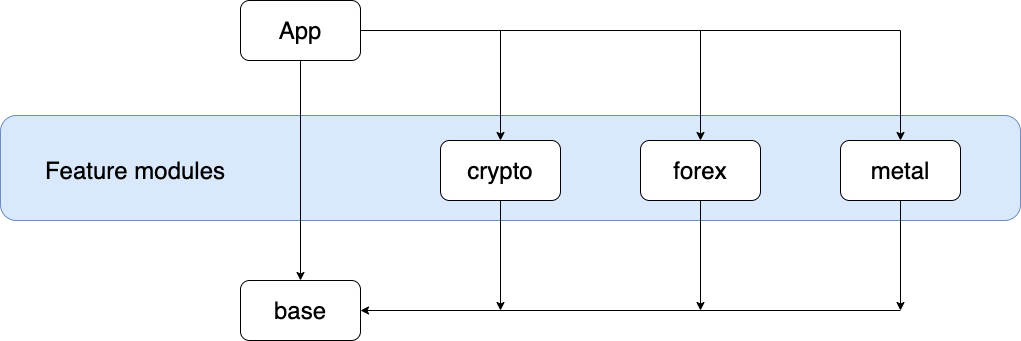

The diagram above was exported from draw.io. Its source (the exported page's mxGraphModel, read from the mxfile embedded in the PNG):
<mxGraphModel dx="1426" dy="688" grid="1" gridSize="10" guides="1" tooltips="1" connect="1" arrows="1" fold="1" page="1" pageScale="1" pageWidth="827" pageHeight="1169" math="0" shadow="0">
  <root>
    <mxCell id="0" />
    <mxCell id="1" parent="0" />
    <mxCell id="zwXkXuT2sbPMBSCvAfM_-16" value="" style="rounded=1;whiteSpace=wrap;html=1;fillColor=#dae8fc;strokeColor=#6c8ebf;" vertex="1" parent="1">
      <mxGeometry x="80" y="175" width="1020" height="105" as="geometry" />
    </mxCell>
    <mxCell id="zwXkXuT2sbPMBSCvAfM_-6" style="edgeStyle=orthogonalEdgeStyle;rounded=0;orthogonalLoop=1;jettySize=auto;html=1;" edge="1" parent="1" source="zwXkXuT2sbPMBSCvAfM_-1" target="zwXkXuT2sbPMBSCvAfM_-2">
      <mxGeometry relative="1" as="geometry" />
    </mxCell>
    <mxCell id="zwXkXuT2sbPMBSCvAfM_-7" style="edgeStyle=orthogonalEdgeStyle;rounded=0;orthogonalLoop=1;jettySize=auto;html=1;" edge="1" parent="1" source="zwXkXuT2sbPMBSCvAfM_-1" target="zwXkXuT2sbPMBSCvAfM_-4">
      <mxGeometry relative="1" as="geometry" />
    </mxCell>
    <mxCell id="zwXkXuT2sbPMBSCvAfM_-10" style="edgeStyle=orthogonalEdgeStyle;rounded=0;orthogonalLoop=1;jettySize=auto;html=1;" edge="1" parent="1" source="zwXkXuT2sbPMBSCvAfM_-1" target="zwXkXuT2sbPMBSCvAfM_-8">
      <mxGeometry relative="1" as="geometry" />
    </mxCell>
    <mxCell id="zwXkXuT2sbPMBSCvAfM_-11" style="edgeStyle=orthogonalEdgeStyle;rounded=0;orthogonalLoop=1;jettySize=auto;html=1;" edge="1" parent="1" source="zwXkXuT2sbPMBSCvAfM_-1" target="zwXkXuT2sbPMBSCvAfM_-3">
      <mxGeometry relative="1" as="geometry" />
    </mxCell>
    <mxCell id="zwXkXuT2sbPMBSCvAfM_-1" value="App" style="rounded=1;whiteSpace=wrap;html=1;fontSize=24;" vertex="1" parent="1">
      <mxGeometry x="320" y="60" width="120" height="60" as="geometry" />
    </mxCell>
    <mxCell id="zwXkXuT2sbPMBSCvAfM_-14" style="edgeStyle=orthogonalEdgeStyle;rounded=0;orthogonalLoop=1;jettySize=auto;html=1;exitX=0.5;exitY=1;exitDx=0;exitDy=0;" edge="1" parent="1" source="zwXkXuT2sbPMBSCvAfM_-2">
      <mxGeometry relative="1" as="geometry">
        <mxPoint x="980" y="370" as="targetPoint" />
      </mxGeometry>
    </mxCell>
    <mxCell id="zwXkXuT2sbPMBSCvAfM_-2" value="metal" style="rounded=1;whiteSpace=wrap;html=1;fontSize=24;" vertex="1" parent="1">
      <mxGeometry x="920" y="200" width="120" height="60" as="geometry" />
    </mxCell>
    <mxCell id="zwXkXuT2sbPMBSCvAfM_-3" value="base" style="rounded=1;whiteSpace=wrap;html=1;fontSize=24;" vertex="1" parent="1">
      <mxGeometry x="320" y="340" width="120" height="60" as="geometry" />
    </mxCell>
    <mxCell id="zwXkXuT2sbPMBSCvAfM_-12" style="edgeStyle=orthogonalEdgeStyle;rounded=0;orthogonalLoop=1;jettySize=auto;html=1;exitX=0.5;exitY=1;exitDx=0;exitDy=0;" edge="1" parent="1" source="zwXkXuT2sbPMBSCvAfM_-4">
      <mxGeometry relative="1" as="geometry">
        <mxPoint x="580" y="370" as="targetPoint" />
      </mxGeometry>
    </mxCell>
    <mxCell id="zwXkXuT2sbPMBSCvAfM_-4" value="crypto" style="rounded=1;whiteSpace=wrap;html=1;fontSize=24;" vertex="1" parent="1">
      <mxGeometry x="520" y="200" width="120" height="60" as="geometry" />
    </mxCell>
    <mxCell id="zwXkXuT2sbPMBSCvAfM_-13" style="edgeStyle=orthogonalEdgeStyle;rounded=0;orthogonalLoop=1;jettySize=auto;html=1;exitX=0.5;exitY=1;exitDx=0;exitDy=0;" edge="1" parent="1" source="zwXkXuT2sbPMBSCvAfM_-8">
      <mxGeometry relative="1" as="geometry">
        <mxPoint x="780" y="370" as="targetPoint" />
      </mxGeometry>
    </mxCell>
    <mxCell id="zwXkXuT2sbPMBSCvAfM_-8" value="forex" style="rounded=1;whiteSpace=wrap;html=1;fontSize=24;" vertex="1" parent="1">
      <mxGeometry x="720" y="200" width="120" height="60" as="geometry" />
    </mxCell>
    <mxCell id="zwXkXuT2sbPMBSCvAfM_-15" value="" style="endArrow=classic;html=1;entryX=1;entryY=0.5;entryDx=0;entryDy=0;" edge="1" parent="1" target="zwXkXuT2sbPMBSCvAfM_-3">
      <mxGeometry width="50" height="50" relative="1" as="geometry">
        <mxPoint x="980" y="370" as="sourcePoint" />
        <mxPoint x="440" y="200" as="targetPoint" />
      </mxGeometry>
    </mxCell>
    <mxCell id="zwXkXuT2sbPMBSCvAfM_-17" value="Feature modules" style="text;html=1;strokeColor=none;fillColor=none;align=center;verticalAlign=middle;whiteSpace=wrap;rounded=0;fontSize=24;" vertex="1" parent="1">
      <mxGeometry x="120" y="220" width="190" height="20" as="geometry" />
    </mxCell>
  </root>
</mxGraphModel>